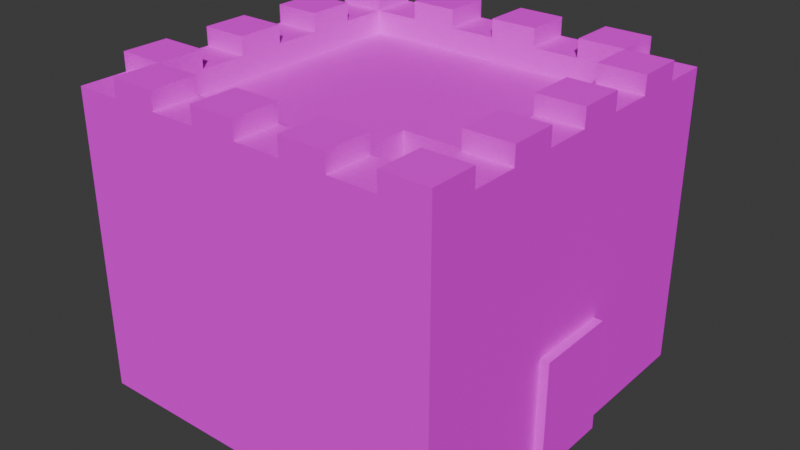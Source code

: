 # Source: bul_civ_cen.blend  (saved by Blender 4.2.67; exported with 4.5.12 LTS)
import bpy
from mathutils import Matrix  # noqa: F401  (used for matrix-valued properties, if any)

bpy.ops.wm.read_factory_settings(use_empty=True)
scene = bpy.context.scene
scene.name = 'Scene'

# ---- collections
col_collection = bpy.data.collections.new('Collection'); scene.collection.children.link(col_collection)

# ---- images (referenced by path relative to the original .blend; pixels are not part of the script)
import os
ASSET_DIR = os.environ.get("B2B_ASSET_DIR", "")  # directory of the original .blend (textures are referenced by path, not embedded)
HERE = os.path.dirname(os.path.abspath(__file__))  # packed textures are extracted next to this script under _unpacked/

def load_image(name, relpath, width, height, colorspace="sRGB"):
    """Load a texture the original file referenced (path relative to the .blend, or extracted next to this script)."""
    p = next((c for c in (os.path.join(HERE, relpath), os.path.join(ASSET_DIR, relpath)) if relpath and os.path.exists(c)), "")
    if p:
        img = bpy.data.images.load(p, check_existing=True)
        img.name = name
    else:  # same state as the original file: an image datablock whose file is absent (Cycles renders it pink)
        img = bpy.data.images.new(name, width, height)
        img.source = "FILE"
        img.filepath = "//" + (relpath or name)
    img.colorspace_settings.name = colorspace
    return img
img_inca_struct_png_001_png = load_image('inca_struct.png.001.png', 'inca_struct.png.001.png', 1024, 1024, 'sRGB')

# ---- materials (node trees are filled in below, after node groups)
mat_materiais_007 = bpy.data.materials.new('Materiais_007')

# ---- material node trees
mat_materiais_007.use_nodes = True; mat_materiais_007.node_tree.nodes.clear()
_N = mat_materiais_007.node_tree.nodes; _L = mat_materiais_007.node_tree.links
n0 = _N.new('ShaderNodeBsdfPrincipled'); n0.name = 'Principled BSDF'; n0.location = (0, 300)
n0.inputs[3].default_value = 1.0
n0.inputs[13].default_value = 0.0
n0.inputs[27].default_value = (0.0, 0.0, 0.0, 1.0)
n1 = _N.new('ShaderNodeOutputMaterial'); n1.name = 'Material Output'; n1.location = (300, 300)
n2 = _N.new('ShaderNodeTexImage'); n2.name = 'Image Texture'; n2.location = (-290, 275)
n2.image = img_inca_struct_png_001_png
_L.new(n0.outputs[0], n1.inputs[0])
_L.new(n2.outputs[0], n0.inputs[0])
n1.is_active_output = True

# ---- world
world_world = bpy.data.worlds.new('World'); scene.world = world_world
world_world.use_nodes = True; world_world.node_tree.nodes.clear()
_N = world_world.node_tree.nodes; _L = world_world.node_tree.links
n0 = _N.new('ShaderNodeOutputWorld'); n0.name = 'World Output'; n0.location = (300, 300)
n1 = _N.new('ShaderNodeBackground'); n1.name = 'Background'; n1.location = (10, 300)
n1.inputs[0].default_value = (0.05088, 0.05088, 0.05088, 1.0)
_L.new(n1.outputs[0], n0.inputs[0])
n0.is_active_output = True
world_world.color = (0.05088, 0.05088, 0.05088)
world_world.sun_shadow_jitter_overblur = 0.0

# ---- meshes
me_cubo_015 = bpy.data.meshes.new('Cubo.015')
me_cubo_015.from_pydata([(9.38, -8.083, 17.4), (-9.38, -8.083, 17.4), (-3.127, 10.68, 17.4), (-3.127, 4.423, 17.4), (3.127, -1.83, 17.4), (9.38, 4.423, 17.4), (3.127, -8.083, 17.4), (-3.127, -8.083, 17.4), (3.127, 10.68, 17.4), (9.38, -1.83, 17.4), (-9.38, 4.423, 17.4), (-9.38, -1.83, 17.4), (3.127, 4.423, 17.4), (-3.127, -1.83, 17.4), (9.38, 10.68, 17.4), (-9.38, 10.68, 17.4), (-12.51, 10.68, 17.4), (-9.38, -11.21, 17.4), (12.51, -8.083, 17.4), (9.38, 13.8, 17.4), (-12.51, -1.83, 17.4), (6.253, -1.83, 17.4), (-3.127, 7.55, 17.4), (-6.253, 4.423, 17.4), (-6.253, 10.68, 17.4), (-9.38, 1.297, 17.4), (-9.38, -4.957, 17.4), (-3.127, -4.957, 17.4), (-6.253, -8.083, 17.4), (-6.253, -1.83, 17.4), (3.127, 1.297, 17.4), (1.431e-06, -8.083, 17.4), (3.127, 7.55, 17.4), (9.38, 7.55, 17.4), (6.253, 4.423, 17.4), (6.253, 10.68, 17.4), (-2.384e-07, 4.423, 17.4), (9.38, -11.21, 17.4), (-3.127, 13.8, 17.4), (3.127, -4.957, 17.4), (12.51, 10.68, 17.4), (-9.38, 13.8, 17.4), (-7.153e-07, 10.68, 17.4), (4.768e-07, -1.83, 17.4), (12.51, 4.423, 17.4), (9.38, -4.957, 17.4), (9.38, 1.297, 17.4), (-3.127, 1.297, 17.4), (3.127, -11.21, 17.4), (6.253, -8.083, 17.4), (-12.51, -8.083, 17.4), (3.127, 13.8, 17.4), (12.51, -1.83, 17.4), (-3.127, -11.21, 17.4), (-12.51, 4.423, 17.4), (-9.38, 7.55, 17.4), (6.253, -4.957, 17.4), (6.253, 7.55, 17.4), (-2.787, -9.801, 0.4956), (-6.253, 7.55, 17.4), (-12.51, 7.55, 17.4), (-6.253, -11.21, 17.4), (12.51, -4.957, 17.4), (6.253, 13.8, 17.4), (-12.51, -4.957, 17.4), (-6.253, 1.297, 17.4), (6.253, 1.297, 17.4), (9.537e-07, -4.957, 17.4), (-4.768e-07, 7.55, 17.4), (-6.253, 13.8, 17.4), (12.51, 7.55, 17.4), (6.253, -11.21, 17.4), (0.0, 1.297, 17.4), (-12.51, 1.297, 17.4), (1.907e-06, -11.21, 17.4), (12.51, 1.297, 17.4), (-9.537e-07, 13.8, 17.4), (-12.51, 13.8, 0.5212), (-12.51, 13.8, 17.4), (12.51, 13.8, 0.5212), (12.51, 13.8, 17.4), (-12.51, -11.21, 0.5212), (-12.51, -11.21, 17.4), (12.51, -11.21, 0.5212), (12.51, -11.21, 17.4), (3.127, -8.083, 19.89), (3.127, -11.21, 19.89), (-9.38, 4.423, 19.89), (-9.38, 1.297, 19.89), (-9.38, -8.083, 19.89), (-12.51, -8.083, 19.89), (12.51, 13.8, 19.89), (12.51, 10.68, 19.89), (-9.38, 7.55, 19.89), (-12.51, 7.55, 19.89), (1.431e-06, -8.083, 19.89), (-3.127, -8.083, 19.89), (-3.127, -11.21, 19.89), (-12.51, 4.423, 19.89), (-3.127, 13.8, 19.89), (-3.127, 10.68, 19.89), (-9.537e-07, 13.8, 19.89), (-7.153e-07, 10.68, 19.89), (12.51, 7.55, 19.89), (12.51, 4.423, 19.89), (-6.253, -11.21, 19.89), (3.127, 13.8, 19.89), (6.253, 13.8, 19.89), (9.38, 13.8, 19.89), (9.38, 10.68, 19.89), (-9.38, 13.8, 19.89), (-9.38, 10.68, 19.89), (-12.51, -4.957, 19.89), (-12.51, -1.83, 19.89), (6.253, -8.083, 19.89), (6.253, -11.21, 19.89), (1.907e-06, -11.21, 19.89), (-6.253, -8.083, 19.89), (-9.38, -1.83, 19.89), (-9.38, -4.957, 19.89), (12.51, -4.957, 19.89), (9.38, -4.957, 19.89), (12.51, 1.297, 19.89), (9.38, 1.297, 19.89), (3.127, 10.68, 19.89), (-12.51, -11.21, 19.89), (-6.253, 13.8, 19.89), (9.38, -8.083, 19.89), (9.38, -11.21, 19.89), (12.51, -1.83, 19.89), (12.51, -8.083, 19.89), (-6.253, 10.68, 19.89), (-12.51, 10.68, 19.89), (-12.51, 1.297, 19.89), (9.38, 7.55, 19.89), (9.38, 4.423, 19.89), (6.253, 10.68, 19.89), (-9.38, -11.21, 19.89), (9.38, -1.83, 19.89), (3.127, -8.083, 18.78), (3.127, -11.21, 18.78), (-9.38, 7.55, 18.78), (-9.38, 4.423, 18.78), (-9.38, -8.083, 18.78), (-12.51, -8.083, 18.78), (-12.51, 7.55, 18.78), (-12.51, 4.423, 18.78), (6.253, -8.083, 18.78), (-3.127, -8.083, 18.78), (-3.127, -11.21, 18.78), (-9.38, 1.297, 18.78), (-9.38, -1.83, 18.78), (-3.127, 13.8, 18.78), (-3.127, 10.68, 18.78), (1.431e-06, -8.083, 18.78), (6.253, 13.8, 18.78), (9.38, 13.8, 18.78), (-12.51, 13.8, 18.78), (-9.38, 13.8, 18.78), (-9.537e-07, 13.8, 18.78), (-7.153e-07, 10.68, 18.78), (12.51, -1.83, 18.78), (12.51, -4.957, 18.78), (-12.51, -4.957, 18.78), (9.38, 10.68, 18.78), (-9.38, 10.68, 18.78), (6.253, -11.21, 18.78), (-12.51, -1.83, 18.78), (9.38, -4.957, 18.78), (12.51, 1.297, 18.78), (9.38, 1.297, 18.78), (9.38, 7.55, 18.78), (12.51, 4.423, 18.78), (3.127, 13.8, 18.78), (3.127, 10.68, 18.78), (-6.253, 10.68, 18.78), (12.51, 10.68, 18.78), (12.51, 7.55, 18.78), (9.38, -8.083, 18.78), (9.38, -11.21, 18.78), (12.51, -8.083, 18.78), (-12.51, 10.68, 18.78), (-6.253, 13.8, 18.78), (1.907e-06, -11.21, 18.78), (-9.38, -4.957, 18.78), (6.253, 10.68, 18.78), (-6.253, -8.083, 18.78), (-6.253, -11.21, 18.78), (-9.38, -11.21, 18.78), (-12.51, 1.297, 18.78), (9.38, 4.423, 18.78), (9.38, -1.83, 18.78), (12.51, -11.21, 18.78), (-3.127, -4.957, 13.43), (-3.127, -8.083, 13.43), (-6.253, -8.083, 13.43), (-9.38, -1.83, 13.43), (-9.38, -4.957, 13.43), (-6.253, -1.83, 13.43), (-3.127, -1.83, 13.43), (-6.253, -4.957, 13.43), (-9.38, -8.083, 13.43), (-2.787, -9.801, 7.394), (2.787, -9.801, 0.4956), (2.787, -9.801, 7.394), (-2.787, -11.8, 0.4956), (-2.787, -11.8, 7.394), (2.787, -11.8, 0.4956), (2.787, -11.8, 7.394)], [], [(46, 9, 138, 123), (36, 68, 22, 3), (52, 75, 122, 129), (68, 42, 2, 22), (11, 26, 197, 196), (54, 73, 133, 98), (22, 2, 24, 59), (55, 15, 111, 93), (31, 7, 148, 154), (78, 16, 181, 157), (21, 66, 30, 4), (42, 8, 174, 160), (8, 35, 136, 124), (39, 4, 43, 67), (56, 21, 4, 39), (31, 67, 27, 7), (46, 5, 34, 66), (38, 2, 100, 99), (51, 76, 159, 173), (47, 3, 23, 65), (53, 74, 183, 149), (49, 56, 39, 6), (37, 0, 127, 128), (72, 36, 3, 47), (24, 69, 126, 131), (5, 44, 104, 135), (2, 38, 152, 153), (30, 12, 36, 72), (43, 72, 47, 13), (82, 17, 137, 125), (67, 43, 13, 27), (0, 37, 179, 178), (45, 9, 21, 56), (7, 27, 193, 194), (65, 23, 10, 25), (0, 45, 56, 49), (59, 24, 15, 55), (69, 24, 175, 182), (44, 5, 190, 172), (45, 0, 127, 121), (3, 22, 59, 23), (4, 30, 72, 43), (15, 16, 132, 111), (5, 33, 57, 34), (6, 39, 67, 31), (32, 8, 42, 68), (57, 35, 8, 32), (66, 34, 12, 30), (10, 54, 98, 87), (23, 59, 55, 10), (26, 1, 201, 197), (33, 14, 35, 57), (75, 46, 123, 122), (34, 57, 32, 12), (29, 65, 25, 11), (13, 29, 198, 199), (11, 25, 150, 151), (9, 46, 66, 21), (16, 15, 165, 181), (5, 46, 170, 190), (12, 32, 68, 36), (13, 47, 65, 29), (54, 10, 142, 146), (77, 78, 41, 69, 38, 76, 51, 63, 19, 80, 79), (79, 80, 40, 70, 44, 75, 52, 62, 18, 84, 83), (83, 84, 37, 71, 48, 74, 53, 61, 17, 82, 81), (81, 82, 50, 64, 20, 73, 54, 60, 16, 78, 77), (79, 83, 81, 77), (46, 75, 169, 170), (137, 89, 90, 125), (130, 120, 121, 127), (102, 101, 99, 100), (128, 127, 114, 115), (97, 96, 117, 105), (86, 85, 95, 116), (104, 103, 134, 135), (136, 107, 106, 124), (88, 87, 98, 133), (129, 122, 123, 138), (131, 126, 110, 111), (93, 111, 132, 94), (92, 91, 108, 109), (119, 118, 113, 112), (31, 74, 116, 95), (71, 37, 128, 115), (9, 52, 129, 138), (42, 76, 101, 102), (33, 5, 135, 134), (44, 70, 103, 104), (61, 53, 97, 105), (16, 60, 94, 132), (51, 8, 124, 106), (63, 51, 106, 107), (48, 6, 85, 86), (70, 33, 134, 103), (0, 18, 130, 127), (19, 14, 109, 108), (25, 10, 87, 88), (35, 63, 107, 136), (0, 49, 114, 127), (41, 15, 111, 110), (20, 64, 112, 113), (1, 50, 90, 89), (28, 61, 105, 117), (15, 24, 131, 111), (49, 71, 115, 114), (74, 48, 86, 116), (40, 80, 91, 92), (64, 26, 119, 112), (7, 28, 117, 96), (60, 55, 93, 94), (50, 82, 125, 90), (26, 11, 118, 119), (80, 19, 108, 91), (18, 62, 120, 130), (69, 41, 110, 126), (11, 20, 113, 118), (2, 42, 102, 100), (6, 31, 95, 85), (73, 25, 88, 133), (76, 38, 99, 101), (62, 45, 121, 120), (53, 7, 96, 97), (17, 1, 89, 137), (14, 40, 92, 109), (187, 186, 143, 188), (192, 180, 178, 179), (166, 147, 139, 140), (183, 154, 148, 149), (169, 172, 190, 170), (162, 161, 191, 168), (177, 176, 164, 171), (143, 184, 163, 144), (153, 152, 182, 175), (174, 173, 159, 160), (142, 141, 145, 146), (151, 150, 189, 167), (164, 156, 155, 185), (165, 158, 157, 181), (74, 31, 154, 183), (14, 33, 171, 164), (19, 63, 155, 156), (9, 45, 168, 191), (41, 78, 157, 158), (52, 9, 191, 161), (76, 42, 160, 159), (28, 1, 143, 186), (75, 44, 172, 169), (1, 26, 184, 143), (8, 51, 173, 174), (62, 52, 161, 162), (37, 84, 192, 179), (38, 69, 182, 152), (6, 48, 140, 139), (33, 70, 177, 171), (64, 50, 144, 163), (10, 55, 141, 142), (18, 0, 178, 180), (14, 19, 156, 164), (63, 35, 185, 155), (15, 41, 158, 165), (24, 2, 153, 175), (50, 1, 143, 144), (61, 28, 186, 187), (71, 49, 147, 166), (48, 71, 166, 140), (73, 20, 167, 189), (26, 64, 163, 184), (55, 60, 145, 141), (35, 14, 164, 185), (60, 54, 146, 145), (17, 61, 187, 188), (20, 11, 151, 167), (49, 6, 139, 147), (70, 40, 176, 177), (84, 18, 180, 192), (25, 73, 189, 150), (45, 62, 162, 168), (7, 53, 149, 148), (1, 17, 188, 143), (40, 14, 164, 176), (195, 200, 197, 201), (200, 198, 196, 197), (193, 199, 198, 200), (194, 193, 200, 195), (1, 28, 195, 201), (29, 11, 196, 198), (27, 13, 199, 193), (28, 7, 194, 195), (58, 202, 204, 203), (203, 204, 208, 207), (207, 208, 206, 205), (205, 206, 202, 58), (203, 207, 205, 58), (208, 204, 202, 206)])
_uv = me_cubo_015.uv_layers.new(name='Cubo_015-mesh-map-0')
_uv.uv.foreach_set('vector', [0.3734, 0.07101, 0.366, 0.07061, 0.3663, 0.06472, 0.3737, 0.06512, 0.4542, 0.1487, 0.4542, 0.1699, 0.4331, 0.1699, 0.4331, 0.1487, 0.4382, 0.06621, 0.4382, 0.07613, 0.4303, 0.07613, 0.4303, 0.06621, 0.4542, 0.1699, 0.4542, 0.191, 0.4331, 0.191, 0.4331, 0.1699, 0.3914, 0.04835, 0.391, 0.05574, 0.3816, 0.05523, 0.382, 0.04784, 0.4203, 0.1456, 0.4203, 0.1555, 0.4124, 0.1555, 0.4124, 0.1456, 0.4331, 0.1699, 0.4331, 0.191, 0.412, 0.191, 0.412, 0.1699, 0.3731, 0.07691, 0.3657, 0.07651, 0.366, 0.07061, 0.3734, 0.07101, 0.3961, 0.08494, 0.3961, 0.09487, 0.3917, 0.09487, 0.3917, 0.08494, 0.4203, 0.1158, 0.4203, 0.1258, 0.4159, 0.1258, 0.4159, 0.1158, 0.4965, 0.1065, 0.4965, 0.1276, 0.4754, 0.1276, 0.4754, 0.1065, 0.4005, 0.08494, 0.4005, 0.09487, 0.3961, 0.09487, 0.3961, 0.08494, 0.3743, 0.05334, 0.3669, 0.05294, 0.3673, 0.04704, 0.3746, 0.04744, 0.4754, 0.08533, 0.4754, 0.1065, 0.4542, 0.1065, 0.4542, 0.08533, 0.4965, 0.08533, 0.4965, 0.1065, 0.4754, 0.1065, 0.4754, 0.08533, 0.4542, 0.06419, 0.4542, 0.08533, 0.4331, 0.08533, 0.4331, 0.06419, 0.5176, 0.1276, 0.5176, 0.1487, 0.4965, 0.1487, 0.4965, 0.1276, 0.5386, 0.2052, 0.5386, 0.2151, 0.5307, 0.2151, 0.5307, 0.2052, 0.4818, 0.1456, 0.4818, 0.1555, 0.4774, 0.1555, 0.4774, 0.1456, 0.4331, 0.1276, 0.4331, 0.1487, 0.412, 0.1487, 0.412, 0.1276, 0.3588, 0.1456, 0.4265, 0.05616, 0.3544, 0.1555, 0.3544, 0.1456, 0.4965, 0.06419, 0.4965, 0.08533, 0.4754, 0.08533, 0.4754, 0.06419, 0.5433, 0.1754, 0.5433, 0.1853, 0.5354, 0.1853, 0.5354, 0.1754, 0.4542, 0.1276, 0.4542, 0.1487, 0.4331, 0.1487, 0.4331, 0.1276, 0.5386, 0.2151, 0.5386, 0.225, 0.5307, 0.225, 0.5307, 0.2151, 0.5433, 0.1158, 0.5433, 0.1258, 0.5354, 0.1258, 0.5354, 0.1158, 0.4708, 0.2171, 0.4708, 0.2271, 0.4664, 0.2271, 0.4664, 0.2171, 0.4754, 0.1276, 0.4754, 0.1487, 0.4542, 0.1487, 0.4542, 0.1276, 0.4542, 0.1065, 0.4542, 0.1276, 0.4331, 0.1276, 0.4331, 0.1065, 0.3588, 0.1158, 0.3588, 0.1258, 0.3509, 0.1258, 0.3509, 0.1158, 0.4542, 0.08533, 0.4542, 0.1065, 0.4331, 0.1065, 0.4331, 0.08533, 0.5294, 0.1059, 0.5294, 0.1158, 0.525, 0.1158, 0.525, 0.1059, 0.5176, 0.08533, 0.5176, 0.1065, 0.4965, 0.1065, 0.4965, 0.08533, 0.4139, 0.07297, 0.4139, 0.06304, 0.4265, 0.06304, 0.4265, 0.07297, 0.412, 0.1276, 0.412, 0.1487, 0.3908, 0.1487, 0.3908, 0.1276, 0.5176, 0.06419, 0.5176, 0.08533, 0.4965, 0.08533, 0.4965, 0.06419, 0.412, 0.1699, 0.412, 0.191, 0.3908, 0.191, 0.3908, 0.1699, 0.5477, 0.1258, 0.5477, 0.1357, 0.5433, 0.1357, 0.5433, 0.1258, 0.5492, 0.09598, 0.5492, 0.1059, 0.5448, 0.1059, 0.5448, 0.09598, 0.5448, 0.09598, 0.5448, 0.1059, 0.5369, 0.1059, 0.5369, 0.09598, 0.4331, 0.1487, 0.4331, 0.1699, 0.412, 0.1699, 0.412, 0.1487, 0.4754, 0.1065, 0.4754, 0.1276, 0.4542, 0.1276, 0.4542, 0.1065, 0.5465, 0.2052, 0.5465, 0.2151, 0.5386, 0.2151, 0.5386, 0.2052, 0.5176, 0.1487, 0.5176, 0.1699, 0.4965, 0.1699, 0.4965, 0.1487, 0.4754, 0.06419, 0.4754, 0.08533, 0.4542, 0.08533, 0.4542, 0.06419, 0.4754, 0.1699, 0.4754, 0.191, 0.4542, 0.191, 0.4542, 0.1699, 0.4965, 0.1699, 0.4965, 0.191, 0.4754, 0.191, 0.4754, 0.1699, 0.4965, 0.1276, 0.4965, 0.1487, 0.4754, 0.1487, 0.4754, 0.1276, 0.5433, 0.1258, 0.5433, 0.1357, 0.5354, 0.1357, 0.5354, 0.1258, 0.412, 0.1487, 0.412, 0.1699, 0.3908, 0.1699, 0.3908, 0.1487, 0.391, 0.05574, 0.3906, 0.06313, 0.3812, 0.06263, 0.3816, 0.05523, 0.5176, 0.1699, 0.5176, 0.191, 0.4965, 0.191, 0.4965, 0.1699, 0.5433, 0.1357, 0.5433, 0.1456, 0.5354, 0.1456, 0.5354, 0.1357, 0.4965, 0.1487, 0.4965, 0.1699, 0.4754, 0.1699, 0.4754, 0.1487, 0.412, 0.1065, 0.412, 0.1276, 0.3908, 0.1276, 0.3908, 0.1065, 0.4918, 0.1158, 0.4918, 0.1059, 0.5044, 0.1059, 0.5044, 0.1158, 0.4049, 0.08494, 0.4049, 0.09487, 0.4005, 0.09487, 0.4005, 0.08494, 0.5176, 0.1065, 0.5176, 0.1276, 0.4965, 0.1276, 0.4965, 0.1065, 0.5338, 0.1059, 0.5338, 0.1158, 0.5294, 0.1158, 0.5294, 0.1059, 0.3917, 0.08494, 0.3917, 0.09487, 0.3873, 0.09487, 0.3873, 0.08494, 0.4754, 0.1487, 0.4754, 0.1699, 0.4542, 0.1699, 0.4542, 0.1487, 0.4331, 0.1065, 0.4331, 0.1276, 0.412, 0.1276, 0.412, 0.1065, 0.4262, 0.08289, 0.4262, 0.09282, 0.4218, 0.09282, 0.4218, 0.08289, 0.237, 0.2925, 0.2413, 0.03497, 0.289, 0.03577, 0.3367, 0.03658, 0.3845, 0.03738, 0.4322, 0.03818, 0.4799, 0.03898, 0.5276, 0.03979, 0.5753, 0.04059, 0.623, 0.04139, 0.6187, 0.2989, 0.2258, 0.2872, 0.2334, 0.0004186, 0.2866, 0.001842, 0.3397, 0.003265, 0.3928, 0.004688, 0.446, 0.006111, 0.4991, 0.007535, 0.5522, 0.008958, 0.6054, 0.01038, 0.6585, 0.0118, 0.6508, 0.2986, 0.1997, 0.2947, 0.2043, 0.002133, 0.2585, 0.002978, 0.3127, 0.003824, 0.3669, 0.004669, 0.4211, 0.005515, 0.4754, 0.006361, 0.5296, 0.007206, 0.5838, 0.008052, 0.638, 0.008897, 0.6334, 0.3015, 0.2608, 0.2511, 0.2557, 0.04728, 0.2934, 0.04633, 0.3312, 0.04538, 0.369, 0.04443, 0.4067, 0.04348, 0.4445, 0.04252, 0.4822, 0.04157, 0.52, 0.04062, 0.5578, 0.03967, 0.5629, 0.2435, 0.4303, 0.1158, 0.3509, 0.1158, 0.3509, 0.03644, 0.4303, 0.03644, 0.5509, 0.2052, 0.5509, 0.2151, 0.5465, 0.2151, 0.5465, 0.2052, 0.382, 0.04784, 0.3816, 0.05523, 0.3742, 0.05483, 0.3746, 0.04744, 0.491, 0.1952, 0.5009, 0.1952, 0.5009, 0.2052, 0.491, 0.2052, 0.5369, 0.09598, 0.5369, 0.1059, 0.527, 0.1059, 0.527, 0.09598, 0.5171, 0.09598, 0.527, 0.09598, 0.527, 0.1059, 0.5171, 0.1059, 0.3809, 0.07744, 0.3805, 0.08483, 0.3731, 0.08443, 0.3735, 0.07704, 0.3686, 0.07297, 0.3785, 0.07297, 0.3785, 0.08289, 0.3686, 0.08289, 0.4711, 0.1952, 0.4811, 0.1952, 0.4811, 0.2052, 0.4711, 0.2052, 0.5208, 0.1952, 0.5307, 0.1952, 0.5307, 0.2052, 0.5208, 0.2052, 0.4239, 0.08289, 0.4139, 0.08289, 0.4139, 0.07297, 0.4239, 0.07297, 0.4711, 0.2151, 0.4811, 0.2151, 0.4811, 0.225, 0.4711, 0.225, 0.4811, 0.1952, 0.491, 0.1952, 0.491, 0.2052, 0.4811, 0.2052, 0.3812, 0.06263, 0.3738, 0.06223, 0.3742, 0.05483, 0.3816, 0.05523, 0.3808, 0.07002, 0.3734, 0.06962, 0.3738, 0.06223, 0.3812, 0.06263, 0.4811, 0.2151, 0.491, 0.2151, 0.491, 0.225, 0.4811, 0.225, 0.5465, 0.2151, 0.5465, 0.225, 0.5386, 0.225, 0.5386, 0.2151, 0.4118, 0.05536, 0.4044, 0.05496, 0.4047, 0.04907, 0.4121, 0.04946, 0.5485, 0.1952, 0.5485, 0.2052, 0.5406, 0.2052, 0.5406, 0.1952, 0.3865, 0.07502, 0.3865, 0.08494, 0.3785, 0.08494, 0.3785, 0.07502, 0.5503, 0.225, 0.5503, 0.2349, 0.5424, 0.2349, 0.5424, 0.225, 0.4382, 0.08606, 0.4382, 0.09598, 0.4303, 0.09598, 0.4303, 0.08606, 0.3588, 0.1357, 0.3588, 0.1456, 0.3509, 0.1456, 0.3509, 0.1357, 0.4203, 0.1258, 0.4203, 0.1357, 0.4124, 0.1357, 0.4124, 0.1258, 0.3944, 0.07502, 0.3944, 0.08494, 0.3865, 0.08494, 0.3865, 0.07502, 0.4818, 0.1357, 0.4818, 0.1456, 0.4739, 0.1456, 0.4739, 0.1357, 0.3732, 0.08293, 0.3658, 0.08253, 0.3661, 0.07664, 0.3735, 0.07704, 0.3729, 0.08882, 0.3655, 0.08842, 0.3658, 0.08253, 0.3732, 0.08293, 0.5433, 0.1456, 0.5433, 0.1555, 0.5354, 0.1555, 0.5354, 0.1456, 0.4023, 0.07502, 0.4023, 0.08494, 0.3944, 0.08494, 0.3944, 0.07502, 0.525, 0.1059, 0.525, 0.1158, 0.5171, 0.1158, 0.5171, 0.1059, 0.4102, 0.07502, 0.4102, 0.08494, 0.4023, 0.08494, 0.4023, 0.07502, 0.4218, 0.08289, 0.4218, 0.09282, 0.4139, 0.09282, 0.4139, 0.08289, 0.4344, 0.07502, 0.4344, 0.08494, 0.4265, 0.08494, 0.4265, 0.07502, 0.4203, 0.1655, 0.3884, 0.03327, 0.4124, 0.1754, 0.4124, 0.1655, 0.4791, 0.225, 0.4791, 0.2349, 0.4711, 0.2349, 0.4711, 0.225, 0.487, 0.225, 0.487, 0.2349, 0.4791, 0.2349, 0.4791, 0.225, 0.5512, 0.1158, 0.5512, 0.1258, 0.5433, 0.1258, 0.5433, 0.1158, 0.4949, 0.225, 0.4949, 0.2349, 0.487, 0.2349, 0.487, 0.225, 0.4265, 0.05616, 0.4192, 0.05576, 0.4195, 0.04986, 0.4269, 0.05026, 0.4382, 0.1059, 0.4382, 0.1158, 0.4303, 0.1158, 0.4303, 0.1059, 0.5028, 0.225, 0.5028, 0.2349, 0.4949, 0.2349, 0.4949, 0.225, 0.3898, 0.07792, 0.3902, 0.07052, 0.3961, 0.07084, 0.3957, 0.07823, 0.5107, 0.225, 0.5107, 0.2349, 0.5028, 0.2349, 0.5028, 0.225, 0.3884, 0.0432, 0.3884, 0.05312, 0.3805, 0.05312, 0.3805, 0.0432, 0.391, 0.05574, 0.3914, 0.04835, 0.3973, 0.04867, 0.3969, 0.05606, 0.4818, 0.1158, 0.4818, 0.1258, 0.4739, 0.1258, 0.4739, 0.1158, 0.4382, 0.04636, 0.4382, 0.05629, 0.4303, 0.05629, 0.4303, 0.04636, 0.4818, 0.1754, 0.4818, 0.1853, 0.4739, 0.1853, 0.4739, 0.1754, 0.5433, 0.1555, 0.5433, 0.1655, 0.5354, 0.1655, 0.5354, 0.1555, 0.374, 0.05923, 0.3666, 0.05883, 0.3669, 0.05294, 0.3743, 0.05334, 0.3737, 0.06512, 0.3663, 0.06472, 0.3666, 0.05883, 0.374, 0.05923, 0.5433, 0.1655, 0.5433, 0.1754, 0.5354, 0.1754, 0.5354, 0.1655, 0.4818, 0.1555, 0.4818, 0.1655, 0.4739, 0.1655, 0.4739, 0.1555, 0.5186, 0.225, 0.5186, 0.2349, 0.5107, 0.2349, 0.5107, 0.225, 0.5265, 0.225, 0.5265, 0.2349, 0.5186, 0.2349, 0.5186, 0.225, 0.5344, 0.225, 0.5344, 0.2349, 0.5265, 0.2349, 0.5265, 0.225, 0.5424, 0.225, 0.5424, 0.2349, 0.5344, 0.2349, 0.5344, 0.225, 0.4711, 0.2052, 0.4811, 0.2052, 0.4811, 0.2151, 0.4711, 0.2151, 0.3808, 0.07002, 0.3804, 0.07741, 0.373, 0.07701, 0.3734, 0.06962, 0.5406, 0.2052, 0.5307, 0.2052, 0.5307, 0.1952, 0.5406, 0.1952, 0.5009, 0.225, 0.491, 0.225, 0.491, 0.2151, 0.5009, 0.2151, 0.491, 0.2151, 0.4811, 0.2151, 0.4811, 0.2052, 0.491, 0.2052, 0.5208, 0.2052, 0.5307, 0.2052, 0.5307, 0.2151, 0.5208, 0.2151, 0.5009, 0.2151, 0.5108, 0.2151, 0.5108, 0.225, 0.5009, 0.225, 0.5009, 0.2052, 0.5009, 0.2151, 0.491, 0.2151, 0.491, 0.2052, 0.5208, 0.2151, 0.5208, 0.225, 0.5108, 0.225, 0.5108, 0.2151, 0.5307, 0.2151, 0.5307, 0.225, 0.5208, 0.225, 0.5208, 0.2151, 0.5009, 0.1952, 0.5108, 0.1952, 0.5108, 0.2052, 0.5009, 0.2052, 0.5108, 0.2151, 0.5009, 0.2151, 0.5009, 0.2052, 0.5108, 0.2052, 0.5108, 0.1952, 0.5208, 0.1952, 0.5208, 0.2052, 0.5108, 0.2052, 0.5208, 0.2052, 0.5208, 0.2151, 0.5108, 0.2151, 0.5108, 0.2052, 0.5382, 0.1059, 0.5382, 0.1158, 0.5338, 0.1158, 0.5338, 0.1059, 0.5553, 0.2151, 0.5553, 0.225, 0.5509, 0.225, 0.5509, 0.2151, 0.4818, 0.1258, 0.4818, 0.1357, 0.4774, 0.1357, 0.4774, 0.1258, 0.5426, 0.1059, 0.5426, 0.1158, 0.5382, 0.1158, 0.5382, 0.1059, 0.4818, 0.1853, 0.4818, 0.1952, 0.4774, 0.1952, 0.4774, 0.1853, 0.547, 0.1059, 0.547, 0.1158, 0.5426, 0.1158, 0.5426, 0.1059, 0.5477, 0.1357, 0.5477, 0.1456, 0.5433, 0.1456, 0.5433, 0.1357, 0.3902, 0.07052, 0.3906, 0.06313, 0.3939, 0.06331, 0.3935, 0.0707, 0.4382, 0.07613, 0.4382, 0.08606, 0.4338, 0.08606, 0.4338, 0.07613, 0.3906, 0.06313, 0.391, 0.05574, 0.3943, 0.05592, 0.3939, 0.06331, 0.5477, 0.1456, 0.5477, 0.1555, 0.5433, 0.1555, 0.5433, 0.1456, 0.4382, 0.05629, 0.4382, 0.06621, 0.4338, 0.06621, 0.4338, 0.05629, 0.4044, 0.05496, 0.397, 0.05456, 0.3972, 0.05128, 0.4045, 0.05168, 0.4818, 0.1655, 0.4818, 0.1754, 0.4774, 0.1754, 0.4774, 0.1655, 0.5514, 0.1059, 0.5514, 0.1158, 0.547, 0.1158, 0.547, 0.1059, 0.4353, 0.08494, 0.4353, 0.09487, 0.4309, 0.09487, 0.4309, 0.08494, 0.3884, 0.03327, 0.3884, 0.0432, 0.384, 0.0432, 0.384, 0.03327, 0.5521, 0.1258, 0.5521, 0.1357, 0.5477, 0.1357, 0.5477, 0.1258, 0.5509, 0.2151, 0.5509, 0.225, 0.5465, 0.225, 0.5465, 0.2151, 0.5477, 0.1555, 0.5477, 0.1655, 0.5433, 0.1655, 0.5433, 0.1555, 0.5477, 0.1655, 0.5477, 0.1754, 0.5433, 0.1754, 0.5433, 0.1655, 0.5477, 0.1754, 0.5477, 0.1853, 0.5433, 0.1853, 0.5433, 0.1754, 0.4093, 0.08494, 0.4093, 0.09487, 0.4049, 0.09487, 0.4049, 0.08494, 0.5521, 0.1357, 0.5521, 0.1456, 0.5477, 0.1456, 0.5477, 0.1357, 0.5521, 0.1456, 0.5521, 0.1555, 0.5477, 0.1555, 0.5477, 0.1456, 0.5521, 0.1555, 0.5521, 0.1655, 0.5477, 0.1655, 0.5477, 0.1555, 0.4192, 0.05576, 0.4118, 0.05536, 0.4119, 0.05208, 0.4193, 0.05248, 0.4203, 0.1555, 0.4203, 0.1655, 0.4159, 0.1655, 0.4159, 0.1555, 0.5521, 0.1655, 0.5521, 0.1754, 0.5477, 0.1754, 0.5477, 0.1655, 0.5521, 0.1754, 0.5521, 0.1853, 0.5477, 0.1853, 0.5477, 0.1754, 0.4137, 0.08494, 0.4137, 0.09487, 0.4093, 0.09487, 0.4093, 0.08494, 0.4203, 0.1357, 0.4203, 0.1456, 0.4159, 0.1456, 0.4159, 0.1357, 0.3588, 0.1258, 0.3588, 0.1357, 0.3544, 0.1357, 0.3544, 0.1258, 0.3829, 0.08494, 0.3829, 0.09487, 0.3785, 0.09487, 0.3785, 0.08494, 0.4309, 0.08494, 0.4309, 0.09487, 0.4265, 0.09487, 0.4265, 0.08494, 0.4382, 0.09598, 0.4382, 0.1059, 0.4338, 0.1059, 0.4338, 0.09598, 0.4382, 0.03644, 0.4382, 0.04636, 0.4338, 0.04636, 0.4338, 0.03644, 0.3873, 0.08494, 0.3873, 0.09487, 0.3829, 0.09487, 0.3829, 0.08494, 0.5529, 0.1952, 0.5529, 0.2052, 0.5485, 0.2052, 0.5485, 0.1952, 0.5536, 0.09598, 0.5536, 0.1059, 0.5492, 0.1059, 0.5492, 0.09598, 0.5547, 0.225, 0.5547, 0.2349, 0.5503, 0.2349, 0.5503, 0.225, 0.5553, 0.2052, 0.5553, 0.2151, 0.5509, 0.2151, 0.5509, 0.2052, 0.3264, 0.2466, 0.3268, 0.2486, 0.3266, 0.2486, 0.3264, 0.2468, 0.3268, 0.2486, 0.3316, 0.2531, 0.3315, 0.253, 0.3266, 0.2486, 0.3269, 0.2486, 0.3317, 0.2531, 0.3316, 0.2531, 0.3268, 0.2486, 0.3264, 0.2465, 0.3269, 0.2486, 0.3268, 0.2486, 0.3264, 0.2466, 0.3906, 0.06313, 0.3902, 0.07052, 0.3808, 0.07002, 0.3812, 0.06263, 0.4918, 0.1059, 0.4918, 0.09598, 0.5044, 0.09598, 0.5044, 0.1059, 0.4139, 0.06304, 0.4139, 0.05312, 0.4265, 0.05312, 0.4265, 0.06304, 0.3902, 0.07052, 0.3898, 0.07792, 0.3804, 0.07741, 0.3808, 0.07002, 0.3962, 0.07502, 0.3962, 0.05312, 0.4139, 0.05312, 0.4139, 0.07502, 0.4265, 0.07502, 0.4265, 0.05312, 0.4329, 0.05312, 0.4329, 0.07502, 0.4353, 0.7941, 0.4353, 0.6548, 0.5503, 0.6548, 0.5503, 0.7941, 0.4648, 0.2171, 0.4648, 0.1952, 0.4711, 0.1952, 0.4711, 0.2171, 0.5107, 0.1137, 0.5044, 0.1137, 0.5044, 0.09598, 0.5107, 0.09598, 0.5107, 0.09598, 0.5171, 0.09598, 0.5171, 0.1137, 0.5107, 0.1137])
_uv.active_render = True
_uv = me_cubo_015.uv_layers.new(name='Cubo_015-mesh-map-1')
_uv.uv.foreach_set('vector', [0.0, 0.0, 0.0, 0.0, 0.0, 0.0, 0.0, 0.0, 0.0, 0.0, 0.0, 0.0, 0.0, 0.0, 0.0, 0.0, 0.0, 0.0, 0.0, 0.0, 0.0, 0.0, 0.0, 0.0, 0.0, 0.0, 0.0, 0.0, 0.0, 0.0, 0.0, 0.0, 0.0, 0.0, 0.0, 0.0, 0.0, 0.0, 0.0, 0.0, 0.0, 0.0, 0.0, 0.0, 0.0, 0.0, 0.0, 0.0, 0.0, 0.0, 0.0, 0.0, 0.0, 0.0, 0.0, 0.0, 0.0, 0.0, 0.0, 0.0, 0.0, 0.0, 0.0, 0.0, 0.0, 0.0, 0.0, 0.0, 0.0, 0.0, 0.0, 0.0, 0.0, 0.0, 0.0, 0.0, 0.0, 0.0, 0.0, 0.0, 0.0, 0.0, 0.0, 0.0, 0.0, 0.0, 0.0, 0.0, 0.0, 0.0, 0.0, 0.0, 0.0, 0.0, 0.0, 0.0, 0.0, 0.0, 0.0, 0.0, 0.0, 0.0, 0.0, 0.0, 0.0, 0.0, 0.0, 0.0, 0.0, 0.0, 0.0, 0.0, 0.0, 0.0, 0.0, 0.0, 0.0, 0.0, 0.0, 0.0, 0.0, 0.0, 0.0, 0.0, 0.0, 0.0, 0.0, 0.0, 0.0, 0.0, 0.0, 0.0, 0.0, 0.0, 0.0, 0.0, 0.0, 0.0, 0.0, 0.0, 0.0, 0.0, 0.0, 0.0, 0.0, 0.0, 0.0, 0.0, 0.0, 0.0, 0.0, 0.0, 0.0, 0.0, 0.0, 0.0, 0.0, 0.0, 0.0, 0.0, 0.0, 0.0, 0.0, 0.0, 0.0, 0.0, 0.0, 0.0, 0.0, 0.0, 0.0, 0.0, 0.0, 0.0, 0.0, 0.0, 0.0, 0.0, 0.0, 0.0, 0.0, 0.0, 0.0, 0.0, 0.0, 0.0, 0.0, 0.0, 0.0, 0.0, 0.0, 0.0, 0.0, 0.0, 0.0, 0.0, 0.0, 0.0, 0.0, 0.0, 0.0, 0.0, 0.0, 0.0, 0.0, 0.0, 0.0, 0.0, 0.0, 0.0, 0.0, 0.0, 0.0, 0.0, 0.0, 0.0, 0.0, 0.0, 0.0, 0.0, 0.0, 0.0, 0.0, 0.0, 0.0, 0.0, 0.0, 0.0, 0.0, 0.0, 0.0, 0.0, 0.0, 0.0, 0.0, 0.0, 0.0, 0.0, 0.0, 0.0, 0.0, 0.0, 0.0, 0.0, 0.0, 0.0, 0.0, 0.0, 0.0, 0.0, 0.0, 0.0, 0.0, 0.0, 0.0, 0.0, 0.0, 0.0, 0.0, 0.0, 0.0, 0.0, 0.0, 0.0, 0.0, 0.0, 0.0, 0.0, 0.0, 0.0, 0.0, 0.0, 0.0, 0.0, 0.0, 0.0, 0.0, 0.0, 0.0, 0.0, 0.0, 0.0, 0.0, 0.0, 0.0, 0.0, 0.0, 0.0, 0.0, 0.0, 0.0, 0.0, 0.0, 0.0, 0.0, 0.0, 0.0, 0.0, 0.0, 0.0, 0.0, 0.0, 0.0, 0.0, 0.0, 0.0, 0.0, 0.0, 0.0, 0.0, 0.0, 0.0, 0.0, 0.0, 0.0, 0.0, 0.0, 0.0, 0.0, 0.0, 0.0, 0.0, 0.0, 0.0, 0.0, 0.0, 0.0, 0.0, 0.0, 0.0, 0.0, 0.0, 0.0, 0.0, 0.0, 0.0, 0.0, 0.0, 0.0, 0.0, 0.0, 0.0, 0.0, 0.0, 0.0, 0.0, 0.0, 0.0, 0.0, 0.0, 0.0, 0.0, 0.0, 0.0, 0.0, 0.0, 0.0, 0.0, 0.0, 0.0, 0.0, 0.0, 0.0, 0.0, 0.0, 0.0, 0.0, 0.0, 0.0, 0.0, 0.0, 0.0, 0.0, 0.0, 0.0, 0.0, 0.0, 0.0, 0.0, 0.0, 0.0, 0.0, 0.0, 0.0, 0.0, 0.0, 0.0, 0.0, 0.0, 0.0, 0.0, 0.0, 0.0, 0.0, 0.0, 0.0, 0.0, 0.0, 0.0, 0.0, 0.0, 0.0, 0.0, 0.0, 0.0, 0.0, 0.0, 0.0, 0.0, 0.0, 0.0, 0.0, 0.0, 0.0, 0.0, 0.0, 0.0, 0.0, 0.0, 0.0, 0.0, 0.0, 0.0, 0.0, 0.0, 0.0, 0.0, 0.0, 0.0, 0.0, 0.0, 0.0, 0.0, 0.0, 0.0, 0.0, 0.0, 0.0, 0.0, 0.0, 0.0, 0.0, 0.0, 0.0, 0.0, 0.0, 0.0, 0.0, 0.0, 0.0, 0.0, 0.0, 0.0, 0.0, 0.0, 0.0, 0.0, 0.0, 0.0, 0.0, 0.0, 0.0, 0.0, 0.0, 0.0, 0.0, 0.0, 0.0, 0.0, 0.0, 0.0, 0.0, 0.0, 0.0, 0.0, 0.0, 0.0, 0.0, 0.0, 0.0, 0.0, 0.0, 0.0, 0.0, 0.0, 0.0, 0.0, 0.0, 0.0, 0.0, 0.0, 0.0, 0.0, 0.0, 0.0, 0.0, 0.0, 0.0, 0.0, 0.0, 0.0, 0.0, 0.0, 0.0, 0.0, 0.0, 0.0, 0.0, 0.0, 0.0, 0.0, 0.0, 0.0, 0.0, 0.0, 0.0, 0.0, 0.0, 0.0, 0.0, 0.0, 0.0, 0.0, 0.0, 0.0, 0.0, 0.0, 0.0, 0.0, 0.0, 0.0, 0.0, 0.0, 0.0, 0.0, 0.0, 0.0, 0.0, 0.0, 0.0, 0.0, 0.0, 0.0, 0.0, 0.0, 0.0, 0.0, 0.0, 0.0, 0.0, 0.0, 0.0, 0.0, 0.0, 0.0, 0.0, 0.0, 0.0, 0.0, 0.0, 0.0, 0.0, 0.0, 0.0, 0.0, 0.0, 0.0, 0.0, 0.0, 0.0, 0.0, 0.0, 0.0, 0.0, 0.0, 0.0, 0.0, 0.0, 0.0, 0.0, 0.0, 0.0, 0.0, 0.0, 0.0, 0.0, 0.0, 0.0, 0.0, 0.0, 0.0, 0.0, 0.0, 0.0, 0.0, 0.0, 0.0, 0.0, 0.0, 0.0, 0.0, 0.0, 0.0, 0.0, 0.0, 0.0, 0.0, 0.0, 0.0, 0.0, 0.0, 0.0, 0.0, 0.0, 0.0, 0.0, 0.0, 0.0, 0.0, 0.0, 0.0, 0.0, 0.0, 0.0, 0.0, 0.0, 0.0, 0.0, 0.0, 0.0, 0.0, 0.0, 0.0, 0.0, 0.0, 0.0, 0.0, 0.0, 0.0, 0.0, 0.0, 0.0, 0.0, 0.0, 0.0, 0.0, 0.0, 0.0, 0.0, 0.0, 0.0, 0.0, 0.0, 0.0, 0.0, 0.0, 0.0, 0.0, 0.0, 0.0, 0.0, 0.0, 0.0, 0.0, 0.0, 0.0, 0.0, 0.0, 0.0, 0.0, 0.0, 0.0, 0.0, 0.0, 0.0, 0.0, 0.0, 0.0, 0.0, 0.0, 0.0, 0.0, 0.0, 0.0, 0.0, 0.0, 0.0, 0.0, 0.0, 0.0, 0.0, 0.0, 0.0, 0.0, 0.0, 0.0, 0.0, 0.0, 0.0, 0.0, 0.0, 0.0, 0.0, 0.0, 0.0, 0.0, 0.0, 0.0, 0.0, 0.0, 0.0, 0.0, 0.0, 0.0, 0.0, 0.0, 0.0, 0.0, 0.0, 0.0, 0.0, 0.0, 0.0, 0.0, 0.0, 0.0, 0.0, 0.0, 0.0, 0.0, 0.0, 0.0, 0.0, 0.0, 0.0, 0.0, 0.0, 0.0, 0.0, 0.0, 0.0, 0.0, 0.0, 0.0, 0.0, 0.0, 0.0, 0.0, 0.0, 0.0, 0.0, 0.0, 0.0, 0.0, 0.0, 0.0, 0.0, 0.0, 0.0, 0.0, 0.0, 0.0, 0.0, 0.0, 0.0, 0.0, 0.0, 0.0, 0.0, 0.0, 0.0, 0.0, 0.0, 0.0, 0.0, 0.0, 0.0, 0.0, 0.0, 0.0, 0.0, 0.0, 0.0, 0.0, 0.0, 0.0, 0.0, 0.0, 0.0, 0.0, 0.0, 0.0, 0.0, 0.0, 0.0, 0.0, 0.0, 0.0, 0.0, 0.0, 0.0, 0.0, 0.0, 0.0, 0.0, 0.0, 0.0, 0.0, 0.0, 0.0, 0.0, 0.0, 0.0, 0.0, 0.0, 0.0, 0.0, 0.0, 0.0, 0.0, 0.0, 0.0, 0.0, 0.0, 0.0, 0.0, 0.0, 0.0, 0.0, 0.0, 0.0, 0.0, 0.0, 0.0, 0.0, 0.0, 0.0, 0.0, 0.0, 0.0, 0.0, 0.0, 0.0, 0.0, 0.0, 0.0, 0.0, 0.0, 0.0, 0.0, 0.0, 0.0, 0.0, 0.0, 0.0, 0.0, 0.0, 0.0, 0.0, 0.0, 0.0, 0.0, 0.0, 0.0, 0.0, 0.0, 0.0, 0.0, 0.0, 0.0, 0.0, 0.0, 0.0, 0.0, 0.0, 0.0, 0.0, 0.0, 0.0, 0.0, 0.0, 0.0, 0.0, 0.0, 0.0, 0.0, 0.0, 0.0, 0.0, 0.0, 0.0, 0.0, 0.0, 0.0, 0.0, 0.0, 0.0, 0.0, 0.0, 0.0, 0.0, 0.0, 0.0, 0.0, 0.0, 0.0, 0.0, 0.0, 0.0, 0.0, 0.0, 0.0, 0.0, 0.0, 0.0, 0.0, 0.0, 0.0, 0.0, 0.0, 0.0, 0.0, 0.0, 0.0, 0.0, 0.0, 0.0, 0.0, 0.0, 0.0, 0.0, 0.0, 0.0, 0.0, 0.0, 0.0, 0.0, 0.0, 0.0, 0.0, 0.0, 0.0, 0.0, 0.0, 0.0, 0.0, 0.0, 0.0, 0.0, 0.0, 0.0, 0.0, 0.0, 0.0, 0.0, 0.0, 0.0, 0.0, 0.0, 0.0, 0.0, 0.0, 0.0, 0.0, 0.0, 0.0, 0.0, 0.0, 0.0, 0.0, 0.0, 0.0, 0.0, 0.0, 0.0, 0.0, 0.0, 0.0, 0.0, 0.0, 0.0, 0.0, 0.0, 0.0, 0.0, 0.0, 0.0, 0.0, 0.0, 0.0, 0.0, 0.0, 0.0, 0.0, 0.0, 0.0, 0.0, 0.0, 0.0, 0.0, 0.0, 0.0, 0.0, 0.0, 0.0, 0.0, 0.0, 0.0, 0.0, 0.0, 0.0, 0.0, 0.0, 0.0, 0.0, 0.0, 0.0, 0.0, 0.0, 0.0, 0.0, 0.0, 0.0, 0.0, 0.0, 0.0, 0.0, 0.0, 0.0, 0.0, 0.0, 0.0, 0.0, 0.0, 0.0, 0.0, 0.0, 0.0, 0.0, 0.0, 0.0, 0.0, 0.0, 0.0, 0.0, 0.0, 0.0, 0.0, 0.0, 0.0, 0.0, 0.0, 0.0, 0.0, 0.0, 0.0, 0.0, 0.0, 0.0, 0.0, 0.0, 0.0, 0.0, 0.0, 0.0, 0.0, 0.0, 0.0, 0.0, 0.0, 0.0, 0.0, 0.0, 0.0, 0.0, 0.0, 0.0, 0.0, 0.0, 0.0, 0.0, 0.0, 0.0, 0.0, 0.0, 0.0, 0.0, 0.0, 0.0, 0.0, 0.0, 0.0, 0.0, 0.0, 0.0, 0.0, 0.0, 0.0, 0.0, 0.0, 0.0, 0.0, 0.0, 0.0, 0.0, 0.0, 0.0, 0.0, 0.0, 0.0, 0.0, 0.0, 0.0, 0.0, 0.0, 0.0, 0.0, 0.0, 0.0, 0.0, 0.0, 0.0, 0.0, 0.0, 0.0, 0.0, 0.0, 0.0, 0.0, 0.0, 0.0, 0.0, 0.0, 0.0, 0.0, 0.0, 0.0, 0.0, 0.0, 0.0, 0.0, 0.0, 0.0, 0.0, 0.0, 0.0, 0.0, 0.0, 0.0, 0.0, 0.0, 0.0, 0.0, 0.0, 0.0, 0.0, 0.0, 0.0, 0.0, 0.0, 0.0, 0.0, 0.0, 0.0, 0.0, 0.0, 0.0, 0.0, 0.0, 0.0, 0.0, 0.0, 0.0, 0.0, 0.0, 0.0, 0.0, 0.0, 0.0, 0.0, 0.0, 0.0, 0.0, 0.0, 0.0, 0.0, 0.0, 0.0, 0.0, 0.0, 0.0, 0.0, 0.0, 0.0, 0.0, 0.0, 0.0, 0.0, 0.0, 0.0, 0.0, 0.0, 0.0, 0.0, 0.0, 0.0, 0.0, 0.0, 0.0, 0.0, 0.0, 0.0, 0.0, 0.0, 0.0, 0.0, 0.0, 0.0, 0.0, 0.0, 0.0, 0.0, 0.0, 0.0, 0.0, 0.0, 0.0, 0.0, 0.0, 0.0, 0.0, 0.0, 0.0, 0.0, 0.0, 0.0, 0.0, 0.0, 0.0, 0.0, 0.0, 0.0, 0.0, 0.0, 0.0, 0.0, 0.0, 0.0, 0.0, 0.0, 0.0, 0.0, 0.0, 0.0, 0.0, 0.0, 0.0, 0.0, 0.0, 0.0, 0.0, 0.0, 0.0, 0.0, 0.0, 0.0, 0.0, 0.0, 0.0, 0.0, 0.0, 0.0, 0.0, 0.0, 0.0, 0.0, 0.0, 0.0, 0.0, 0.0, 0.0, 0.0, 0.0, 0.0, 0.0, 0.0, 0.0, 0.0, 0.0, 0.0, 0.0, 0.0, 0.0, 0.0, 0.0, 0.0, 0.0, 0.0, 0.0, 0.0, 0.0, 0.0, 0.0, 0.0, 0.0, 0.0, 0.0, 0.0, 0.0, 0.0, 0.0, 0.0, 0.0, 0.0, 0.0, 0.0, 0.0, 0.0, 0.0, 0.0, 0.0, 0.0, 0.0, 0.0, 0.0, 0.0, 0.0, 0.0, 0.0, 0.0, 0.0, 0.0, 0.0, 0.0, 0.0, 0.0, 0.0, 0.0, 0.0, 0.0, 0.0, 0.0, 0.0, 0.0, 0.0, 0.0, 0.0, 0.0, 0.0, 0.0, 0.0, 0.0, 0.0, 0.0, 0.0, 0.0, 0.0, 0.0, 0.0, 0.0, 0.0, 0.0, 0.0, 0.0, 0.0, 0.0, 0.0, 0.0, 0.0, 0.0, 0.0, 0.0, 0.0, 0.0, 0.0, 0.0, 0.0, 0.0, 0.0, 0.0, 0.0, 0.0, 0.0, 0.0, 0.0, 0.0, 0.0, 0.0, 0.0, 0.0, 0.0, 0.0, 0.0, 0.0, 0.0, 0.0, 0.0, 0.0, 0.0, 0.0, 0.0, 0.0, 0.0, 0.0, 0.0, 0.0, 0.0, 0.0, 0.0, 0.0, 0.0, 0.0, 0.0, 0.0, 0.0, 0.0, 0.0, 0.0, 0.0, 0.0, 0.0, 0.0, 0.0, 0.0, 0.0, 0.0, 0.0, 0.0, 0.0, 0.0, 0.0, 0.0, 0.0, 0.0, 0.0, 0.0, 0.0, 0.0, 0.0, 0.0, 0.0, 0.0, 0.0, 0.0, 0.0, 0.0, 0.0, 0.0, 0.0, 0.0, 0.0, 0.0, 0.0, 0.0, 0.0, 0.0, 0.0, 0.0, 0.0, 0.0, 0.0, 0.0, 0.0, 0.0, 0.0, 0.0, 0.0, 0.0, 0.0, 0.0, 0.0, 0.0, 0.0, 0.0, 0.0, 0.0, 0.0, 0.0, 0.0, 0.0, 0.0, 0.0, 0.0, 0.0, 0.0, 0.0, 0.0, 0.0, 0.0, 0.0, 0.0, 0.0, 0.0, 0.0, 0.0, 0.0, 0.0, 0.0, 0.0, 0.0, 0.0, 0.0, 0.0, 0.0, 0.0, 0.0, 0.0, 0.0, 0.0, 0.0, 0.0, 0.0, 0.0, 0.0, 0.0, 0.0, 0.0, 0.0, 0.0, 0.0, 0.0, 0.0, 0.0, 0.0, 0.0, 0.0, 0.0, 0.0, 0.0, 0.0, 0.0, 0.0, 0.0, 0.0, 0.0, 0.0, 0.0, 0.0, 0.0, 0.0, 0.0, 0.0, 0.0, 0.0, 0.0, 0.0, 0.0, 0.0, 0.0, 0.0, 0.0, 0.0, 0.0, 0.0, 0.0, 0.0, 0.0, 0.0, 0.0, 0.0, 0.0, 0.0, 0.0, 0.0, 0.0, 0.0, 0.0, 0.0, 0.0, 0.0, 0.0, 0.0, 0.0, 0.0, 0.0, 0.0, 0.0, 0.0, 0.0, 0.0, 0.0, 0.0, 0.0, 0.0, 0.0, 0.0, 0.0, 0.0, 0.0, 0.0, 0.0, 0.0, 0.0, 0.0, 0.0, 0.0, 0.0, 0.0, 0.0, 0.0, 0.0, 0.0, 0.0, 0.0, 0.0, 0.0, 0.0, 0.0, 0.0, 0.0, 0.0, 0.0, 0.0, 0.0, 0.0, 0.0])
me_cubo_015.materials.append(mat_materiais_007)
me_cubo_015.update()
me_cubo_015.normals_split_custom_set([tuple(v) for v in zip(*[iter([-1.0, -4.895e-07, 0.0, -1.0, -4.895e-07, 0.0, -1.0, -4.895e-07, 0.0, -1.0, -4.895e-07, 0.0, 0.0, 0.0, 1.0, 0.0, 0.0, 1.0, 0.0, 0.0, 1.0, 0.0, 0.0, 1.0, 1.0, 0.0, 0.0, 1.0, 0.0, 0.0, 1.0, 0.0, 0.0, 1.0, 0.0, 0.0, 0.0, 0.0, 1.0, 0.0, 0.0, 1.0, 0.0, 0.0, 1.0, 0.0, 0.0, 1.0, 1.0, 0.0, 0.0, 1.0, 0.0, 0.0, 1.0, 0.0, 0.0, 1.0, 0.0, 0.0, -1.0, 0.0, 0.0, -1.0, 0.0, 0.0, -1.0, 0.0, 0.0, -1.0, 0.0, 0.0, 0.0, 0.0, 1.0, 0.0, 0.0, 1.0, 0.0, 0.0, 1.0, 0.0, 0.0, 1.0, 1.0, 0.0, 0.0, 1.0, 0.0, 0.0, 1.0, 0.0, 0.0, 1.0, 0.0, 0.0, 0.0, 1.0, 0.0, 0.0, 1.0, 0.0, 0.0, 1.0, 0.0, 0.0, 1.0, 0.0, -1.0, -4.4e-07, 0.0, -1.0, -4.4e-07, 0.0, -1.0, -4.4e-07, 0.0, -1.0, -4.4e-07, 0.0, 0.0, 0.0, 1.0, 0.0, 0.0, 1.0, 0.0, 0.0, 1.0, 0.0, 0.0, 1.0, 0.0, -1.0, 0.0, 0.0, -1.0, 0.0, 0.0, -1.0, 0.0, 0.0, -1.0, 0.0, 0.0, -1.0, 0.0, 0.0, -1.0, 0.0, 0.0, -1.0, 0.0, 0.0, -1.0, 0.0, -3.902e-07, 0.0, 1.0, -3.902e-07, 0.0, 1.0, -3.902e-07, 0.0, 1.0, -3.902e-07, 0.0, 1.0, 0.0, 0.0, 1.0, 0.0, 0.0, 1.0, 0.0, 0.0, 1.0, 0.0, 0.0, 1.0, 0.0, 0.0, 1.0, 0.0, 0.0, 1.0, 0.0, 0.0, 1.0, 0.0, 0.0, 1.0, 0.0, 0.0, 1.0, 0.0, 0.0, 1.0, 0.0, 0.0, 1.0, 0.0, 0.0, 1.0, -1.0, -1.224e-07, 0.0, -1.0, -1.224e-07, 0.0, -1.0, -1.224e-07, 0.0, -1.0, -1.224e-07, 0.0, 0.0, 1.0, 0.0, 0.0, 1.0, 0.0, 0.0, 1.0, 0.0, 0.0, 1.0, 0.0, 0.0, 0.0, 1.0, 0.0, 0.0, 1.0, 0.0, 0.0, 1.0, 0.0, 0.0, 1.0, 0.0, -1.0, 0.0, 0.0, -1.0, 0.0, 0.0, -1.0, 0.0, 0.0, -1.0, 0.0, 0.0, 0.0, 1.0, 0.0, 0.0, 1.0, 0.0, 0.0, 1.0, 0.0, 0.0, 1.0, 1.0, 0.0, 0.0, 1.0, 0.0, 0.0, 1.0, 0.0, 0.0, 1.0, 0.0, 0.0, 3.902e-07, 0.0, 1.0, 3.902e-07, 0.0, 1.0, 3.902e-07, 0.0, 1.0, 3.902e-07, 0.0, 1.0, 1.0, 0.0, 0.0, 1.0, 0.0, 0.0, 1.0, 0.0, 0.0, 1.0, 0.0, 0.0, 0.0, -1.0, 0.0, 0.0, -1.0, 0.0, 0.0, -1.0, 0.0, 0.0, -1.0, 0.0, 1.0, 1.1e-07, 0.0, 1.0, 1.1e-07, 0.0, 1.0, 1.1e-07, 0.0, 1.0, 1.1e-07, 0.0, 3.902e-07, 0.0, 1.0, 3.902e-07, 0.0, 1.0, 3.902e-07, 0.0, 1.0, 3.902e-07, 0.0, 1.0, 0.0, 0.0, 1.0, 0.0, 0.0, 1.0, 0.0, 0.0, 1.0, 0.0, 0.0, 1.0, 0.0, -1.0, 0.0, 0.0, -1.0, 0.0, 0.0, -1.0, 0.0, 0.0, -1.0, 0.0, -3.902e-07, 0.0, 1.0, -3.902e-07, 0.0, 1.0, -3.902e-07, 0.0, 1.0, -3.902e-07, 0.0, 1.0, -1.0, 0.0, 0.0, -1.0, 0.0, 0.0, -1.0, 0.0, 0.0, -1.0, 0.0, 0.0, 0.0, 0.0, 1.0, 0.0, 0.0, 1.0, 0.0, 0.0, 1.0, 0.0, 0.0, 1.0, -1.0, -1.54e-07, 0.0, -1.0, -1.54e-07, 0.0, -1.0, -1.54e-07, 0.0, -1.0, -1.54e-07, 0.0, 0.0, 0.0, 1.0, 0.0, 0.0, 1.0, 0.0, 0.0, 1.0, 0.0, 0.0, 1.0, 0.0, 0.0, 1.0, 0.0, 0.0, 1.0, 0.0, 0.0, 1.0, 0.0, 0.0, 1.0, 0.0, 0.0, 1.0, 0.0, 0.0, 1.0, 0.0, 0.0, 1.0, 0.0, 0.0, 1.0, -1.0, 0.0, 0.0, -1.0, 0.0, 0.0, -1.0, 0.0, 0.0, -1.0, 0.0, 0.0, 0.0, 1.0, 0.0, 0.0, 1.0, 0.0, 0.0, 1.0, 0.0, 0.0, 1.0, 0.0, -1.0, 0.0, 0.0, -1.0, 0.0, 0.0, -1.0, 0.0, 0.0, -1.0, 0.0, 0.0, 0.0, 0.0, 1.0, 0.0, 0.0, 1.0, 0.0, 0.0, 1.0, 0.0, 0.0, 1.0, 0.0, 0.0, 1.0, 0.0, 0.0, 1.0, 0.0, 0.0, 1.0, 0.0, 0.0, 1.0, 3.05e-07, 1.0, 0.0, 3.05e-07, 1.0, 0.0, 3.05e-07, 1.0, 0.0, 3.05e-07, 1.0, 0.0, 0.0, 0.0, 1.0, 0.0, 0.0, 1.0, 0.0, 0.0, 1.0, 0.0, 0.0, 1.0, 0.0, 0.0, 1.0, 0.0, 0.0, 1.0, 0.0, 0.0, 1.0, 0.0, 0.0, 1.0, 0.0, 0.0, 1.0, 0.0, 0.0, 1.0, 0.0, 0.0, 1.0, 0.0, 0.0, 1.0, 0.0, 0.0, 1.0, 0.0, 0.0, 1.0, 0.0, 0.0, 1.0, 0.0, 0.0, 1.0, 0.0, 0.0, 1.0, 0.0, 0.0, 1.0, 0.0, 0.0, 1.0, 0.0, 0.0, 1.0, 0.0, 1.0, 0.0, 0.0, 1.0, 0.0, 0.0, 1.0, 0.0, 0.0, 1.0, 0.0, 0.0, 0.0, 1.0, 0.0, 0.0, 1.0, 0.0, 0.0, 1.0, 0.0, 0.0, 1.0, 1.0, 3.079e-07, 0.0, 1.0, 3.079e-07, 0.0, 1.0, 3.079e-07, 0.0, 1.0, 3.079e-07, 0.0, 0.0, 0.0, 1.0, 0.0, 0.0, 1.0, 0.0, 0.0, 1.0, 0.0, 0.0, 1.0, 3.813e-08, 1.0, 0.0, 3.813e-08, 1.0, 0.0, 3.813e-08, 1.0, 0.0, 3.813e-08, 1.0, 0.0, 0.0, 0.0, 1.0, 0.0, 0.0, 1.0, 0.0, 0.0, 1.0, 0.0, 0.0, 1.0, 0.0, 0.0, 1.0, 0.0, 0.0, 1.0, 0.0, 0.0, 1.0, 0.0, 0.0, 1.0, -3.813e-08, -1.0, 0.0, -3.813e-08, -1.0, 0.0, -3.813e-08, -1.0, 0.0, -3.813e-08, -1.0, 0.0, 1.0, 0.0, 0.0, 1.0, 0.0, 0.0, 1.0, 0.0, 0.0, 1.0, 0.0, 0.0, -3.902e-07, 0.0, 1.0, -3.902e-07, 0.0, 1.0, -3.902e-07, 0.0, 1.0, -3.902e-07, 0.0, 1.0, -3.05e-07, -1.0, 0.0, -3.05e-07, -1.0, 0.0, -3.05e-07, -1.0, 0.0, -3.05e-07, -1.0, 0.0, -1.0, 0.0, 0.0, -1.0, 0.0, 0.0, -1.0, 0.0, 0.0, -1.0, 0.0, 0.0, 0.0, 0.0, 1.0, 0.0, 0.0, 1.0, 0.0, 0.0, 1.0, 0.0, 0.0, 1.0, 0.0, 0.0, 1.0, 0.0, 0.0, 1.0, 0.0, 0.0, 1.0, 0.0, 0.0, 1.0, 0.0, -1.0, 0.0, 0.0, -1.0, 0.0, 0.0, -1.0, 0.0, 0.0, -1.0, 0.0, 0.0, 1.0, 1.265e-07, 0.0, 1.0, 1.265e-07, 0.0, 1.0, 1.265e-07, 0.0, 1.0, 1.265e-07, 0.0, 1.0, 1.265e-07, 0.0, 1.0, 1.265e-07, 0.0, 1.0, 1.265e-07, 0.0, 1.0, 1.265e-07, 0.0, 1.0, 1.265e-07, 0.0, 1.0, 1.265e-07, 0.0, 1.0, 1.265e-07, 1.0, 1.446e-07, 4.309e-15, 1.0, 1.446e-07, 4.309e-15, 1.0, 1.446e-07, 4.309e-15, 1.0, 1.446e-07, 4.309e-15, 1.0, 1.446e-07, 4.309e-15, 1.0, 1.446e-07, 4.309e-15, 1.0, 1.446e-07, 4.309e-15, 1.0, 1.446e-07, 4.309e-15, 1.0, 1.446e-07, 4.309e-15, 1.0, 1.446e-07, 4.309e-15, 1.0, 1.446e-07, 4.309e-15, 0.0, -1.0, -9.038e-09, 0.0, -1.0, -9.038e-09, 0.0, -1.0, -9.038e-09, 0.0, -1.0, -9.038e-09, 0.0, -1.0, -9.038e-09, 0.0, -1.0, -9.038e-09, 0.0, -1.0, -9.038e-09, 0.0, -1.0, -9.038e-09, 0.0, -1.0, -9.038e-09, 0.0, -1.0, -9.038e-09, 0.0, -1.0, -9.038e-09, -1.0, -1.085e-07, -3.532e-09, -1.0, -1.085e-07, -3.532e-09, -1.0, -1.085e-07, -3.532e-09, -1.0, -1.085e-07, -3.532e-09, -1.0, -1.085e-07, -3.532e-09, -1.0, -1.085e-07, -3.532e-09, -1.0, -1.085e-07, -3.532e-09, -1.0, -1.085e-07, -3.532e-09, -1.0, -1.085e-07, -3.532e-09, -1.0, -1.085e-07, -3.532e-09, -1.0, -1.085e-07, -3.532e-09, 0.0, 0.0, -1.0, 0.0, 0.0, -1.0, 0.0, 0.0, -1.0, 0.0, 0.0, -1.0, -3.813e-08, -1.0, 0.0, -3.813e-08, -1.0, 0.0, -3.813e-08, -1.0, 0.0, -3.813e-08, -1.0, 0.0, 0.0, 0.0, 1.0, 0.0, 0.0, 1.0, 0.0, 0.0, 1.0, 0.0, 0.0, 1.0, 0.0, 0.0, 1.0, 0.0, 0.0, 1.0, 0.0, 0.0, 1.0, 0.0, 0.0, 1.0, 0.0, 0.0, 1.0, 0.0, 0.0, 1.0, 0.0, 0.0, 1.0, 0.0, 0.0, 1.0, 0.0, 0.0, 1.0, 0.0, 0.0, 1.0, 0.0, 0.0, 1.0, 0.0, 0.0, 1.0, 0.0, 0.0, 1.0, 0.0, 0.0, 1.0, 0.0, 0.0, 1.0, 0.0, 0.0, 1.0, 0.0, 0.0, 1.0, 0.0, 0.0, 1.0, 0.0, 0.0, 1.0, 0.0, 0.0, 1.0, 0.0, 0.0, 1.0, 0.0, 0.0, 1.0, 0.0, 0.0, 1.0, 0.0, 0.0, 1.0, 0.0, 0.0, 1.0, 0.0, 0.0, 1.0, 0.0, 0.0, 1.0, 0.0, 0.0, 1.0, 3.902e-07, 0.0, 1.0, 3.902e-07, 0.0, 1.0, 3.902e-07, 0.0, 1.0, 3.902e-07, 0.0, 1.0, 0.0, 0.0, 1.0, 0.0, 0.0, 1.0, 0.0, 0.0, 1.0, 0.0, 0.0, 1.0, 0.0, 0.0, 1.0, 0.0, 0.0, 1.0, 0.0, 0.0, 1.0, 0.0, 0.0, 1.0, 0.0, 0.0, 1.0, 0.0, 0.0, 1.0, 0.0, 0.0, 1.0, 0.0, 0.0, 1.0, 0.0, 0.0, 1.0, 0.0, 0.0, 1.0, 0.0, 0.0, 1.0, 0.0, 0.0, 1.0, -3.902e-07, 0.0, 1.0, -3.902e-07, 0.0, 1.0, -3.902e-07, 0.0, 1.0, -3.902e-07, 0.0, 1.0, -1.0, -1.525e-07, 0.0, -1.0, -1.525e-07, 0.0, -1.0, -1.525e-07, 0.0, -1.0, -1.525e-07, 0.0, 0.0, -1.0, 0.0, 0.0, -1.0, 0.0, 0.0, -1.0, 0.0, 0.0, -1.0, 0.0, 0.0, -1.0, 0.0, 0.0, -1.0, 0.0, 0.0, -1.0, 0.0, 0.0, -1.0, 0.0, 1.0, 7.625e-08, 0.0, 1.0, 7.625e-08, 0.0, 1.0, 7.625e-08, 0.0, 1.0, 7.625e-08, 0.0, -1.0, 0.0, 0.0, -1.0, 0.0, 0.0, -1.0, 0.0, 0.0, -1.0, 0.0, 0.0, 1.0, 4.895e-07, 0.0, 1.0, 4.895e-07, 0.0, 1.0, 4.895e-07, 0.0, 1.0, 4.895e-07, 0.0, 0.0, -1.0, 0.0, 0.0, -1.0, 0.0, 0.0, -1.0, 0.0, 0.0, -1.0, 0.0, -1.0, 0.0, 0.0, -1.0, 0.0, 0.0, -1.0, 0.0, 0.0, -1.0, 0.0, 0.0, -1.0, -1.224e-07, 0.0, -1.0, -1.224e-07, 0.0, -1.0, -1.224e-07, 0.0, -1.0, -1.224e-07, 0.0, 0.0, 1.0, 0.0, 0.0, 1.0, 0.0, 0.0, 1.0, 0.0, 0.0, 1.0, 0.0, 1.0, 1.836e-07, 0.0, 1.0, 1.836e-07, 0.0, 1.0, 1.836e-07, 0.0, 1.0, 1.836e-07, 0.0, 0.0, 1.0, 0.0, 0.0, 1.0, 0.0, 0.0, 1.0, 0.0, 0.0, 1.0, 0.0, 0.0, -1.0, 0.0, 0.0, -1.0, 0.0, 0.0, -1.0, 0.0, 0.0, -1.0, 0.0, -1.0, 0.0, 0.0, -1.0, 0.0, 0.0, -1.0, 0.0, 0.0, -1.0, 0.0, 0.0, 1.0, 0.0, 0.0, 1.0, 0.0, 0.0, 1.0, 0.0, 0.0, 1.0, 0.0, 0.0, 1.0, 1.224e-07, 0.0, 1.0, 1.224e-07, 0.0, 1.0, 1.224e-07, 0.0, 1.0, 1.224e-07, 0.0, 0.0, 1.0, 0.0, 0.0, 1.0, 0.0, 0.0, 1.0, 0.0, 0.0, 1.0, 0.0, -1.0, -2.447e-07, 0.0, -1.0, -2.447e-07, 0.0, -1.0, -2.447e-07, 0.0, -1.0, -2.447e-07, 0.0, -1.0, -4.895e-07, 0.0, -1.0, -4.895e-07, 0.0, -1.0, -4.895e-07, 0.0, -1.0, -4.895e-07, 0.0, 0.0, 1.0, 0.0, 0.0, 1.0, 0.0, 0.0, 1.0, 0.0, 0.0, 1.0, 0.0, -1.0, -1.224e-07, 0.0, -1.0, -1.224e-07, 0.0, -1.0, -1.224e-07, 0.0, -1.0, -1.224e-07, 0.0, 0.0, -1.0, 0.0, 0.0, -1.0, 0.0, 0.0, -1.0, 0.0, 0.0, -1.0, 0.0, -1.0, -2.447e-07, 0.0, -1.0, -2.447e-07, 0.0, -1.0, -2.447e-07, 0.0, -1.0, -2.447e-07, 0.0, 0.0, -1.0, 0.0, 0.0, -1.0, 0.0, 0.0, -1.0, 0.0, 0.0, -1.0, 0.0, 1.0, 0.0, 0.0, 1.0, 0.0, 0.0, 1.0, 0.0, 0.0, 1.0, 0.0, 0.0, 0.0, -1.0, 0.0, 0.0, -1.0, 0.0, 0.0, -1.0, 0.0, 0.0, -1.0, 0.0, 0.0, 1.0, 0.0, 0.0, 1.0, 0.0, 0.0, 1.0, 0.0, 0.0, 1.0, 0.0, -1.525e-07, -1.0, 0.0, -1.525e-07, -1.0, 0.0, -1.525e-07, -1.0, 0.0, -1.525e-07, -1.0, 0.0, -1.0, 0.0, 0.0, -1.0, 0.0, 0.0, -1.0, 0.0, 0.0, -1.0, 0.0, 0.0, 1.0, 0.0, 0.0, 1.0, 0.0, 0.0, 1.0, 0.0, 0.0, 1.0, 0.0, 0.0, 0.0, 1.0, 0.0, 0.0, 1.0, 0.0, 0.0, 1.0, 0.0, 0.0, 1.0, 0.0, 1.0, 2.447e-07, 0.0, 1.0, 2.447e-07, 0.0, 1.0, 2.447e-07, 0.0, 1.0, 2.447e-07, 0.0, 0.0, 1.0, 0.0, 0.0, 1.0, 0.0, 0.0, 1.0, 0.0, 0.0, 1.0, 0.0, 3.813e-08, 1.0, 0.0, 3.813e-08, 1.0, 0.0, 3.813e-08, 1.0, 0.0, 3.813e-08, 1.0, 0.0, 0.0, -1.0, 0.0, 0.0, -1.0, 0.0, 0.0, -1.0, 0.0, 0.0, -1.0, 0.0, 0.0, 1.0, 0.0, 0.0, 1.0, 0.0, 0.0, 1.0, 0.0, 0.0, 1.0, 0.0, -3.813e-08, -1.0, 0.0, -3.813e-08, -1.0, 0.0, -3.813e-08, -1.0, 0.0, -3.813e-08, -1.0, 0.0, 0.0, 1.0, 0.0, 0.0, 1.0, 0.0, 0.0, 1.0, 0.0, 0.0, 1.0, 0.0, 0.0, 1.0, 0.0, 0.0, 1.0, 0.0, 0.0, 1.0, 0.0, 0.0, 1.0, 0.0, 1.0, 1.224e-07, 0.0, 1.0, 1.224e-07, 0.0, 1.0, 1.224e-07, 0.0, 1.0, 1.224e-07, 0.0, 1.0, 2.447e-07, 0.0, 1.0, 2.447e-07, 0.0, 1.0, 2.447e-07, 0.0, 1.0, 2.447e-07, 0.0, 0.0, -1.0, 0.0, 0.0, -1.0, 0.0, 0.0, -1.0, 0.0, 0.0, -1.0, 0.0, 0.0, 0.0, 1.0, 0.0, 0.0, 1.0, 0.0, 0.0, 1.0, 0.0, 0.0, 1.0, 0.0, 0.0, 1.0, 0.0, 0.0, 1.0, 0.0, 0.0, 1.0, 0.0, 0.0, 1.0, 0.0, 0.0, 1.0, 0.0, 0.0, 1.0, 0.0, 0.0, 1.0, 0.0, 0.0, 1.0, 0.0, 0.0, 1.0, 0.0, 0.0, 1.0, 0.0, 0.0, 1.0, 0.0, 0.0, 1.0, 3.902e-07, 0.0, 1.0, 3.902e-07, 0.0, 1.0, 3.902e-07, 0.0, 1.0, 3.902e-07, 0.0, 1.0, 0.0, 0.0, 1.0, 0.0, 0.0, 1.0, 0.0, 0.0, 1.0, 0.0, 0.0, 1.0, 0.0, 0.0, 1.0, 0.0, 0.0, 1.0, 0.0, 0.0, 1.0, 0.0, 0.0, 1.0, 0.0, 0.0, 1.0, 0.0, 0.0, 1.0, 0.0, 0.0, 1.0, 0.0, 0.0, 1.0, 0.0, 0.0, 1.0, 0.0, 0.0, 1.0, 0.0, 0.0, 1.0, 0.0, 0.0, 1.0, 0.0, 0.0, 1.0, 0.0, 0.0, 1.0, 0.0, 0.0, 1.0, 0.0, 0.0, 1.0, 0.0, 0.0, 1.0, 0.0, 0.0, 1.0, 0.0, 0.0, 1.0, 0.0, 0.0, 1.0, 0.0, 0.0, 1.0, 0.0, 0.0, 1.0, 0.0, 0.0, 1.0, 0.0, 0.0, 1.0, 0.0, 0.0, 1.0, 0.0, 0.0, 1.0, 0.0, 0.0, 1.0, 0.0, 0.0, 1.0, 3.902e-07, 0.0, 1.0, 3.902e-07, 0.0, 1.0, 3.902e-07, 0.0, 1.0, 3.902e-07, 0.0, 1.0, 1.0, 1.525e-07, 0.0, 1.0, 1.525e-07, 0.0, 1.0, 1.525e-07, 0.0, 1.0, 1.525e-07, 0.0, -1.0, -4.4e-07, 0.0, -1.0, -4.4e-07, 0.0, -1.0, -4.4e-07, 0.0, -1.0, -4.4e-07, 0.0, 0.0, 1.0, 0.0, 0.0, 1.0, 0.0, 0.0, 1.0, 0.0, 0.0, 1.0, 0.0, -1.0, -4.4e-07, 0.0, -1.0, -4.4e-07, 0.0, -1.0, -4.4e-07, 0.0, -1.0, -4.4e-07, 0.0, 0.0, 1.0, 0.0, 0.0, 1.0, 0.0, 0.0, 1.0, 0.0, 0.0, 1.0, 0.0, 0.0, 1.0, 0.0, 0.0, 1.0, 0.0, 0.0, 1.0, 0.0, 0.0, 1.0, 0.0, -1.0, -7.625e-08, 0.0, -1.0, -7.625e-08, 0.0, -1.0, -7.625e-08, 0.0, -1.0, -7.625e-08, 0.0, 0.0, 1.0, 0.0, 0.0, 1.0, 0.0, 0.0, 1.0, 0.0, 0.0, 1.0, 0.0, 1.0, 0.0, 0.0, 1.0, 0.0, 0.0, 1.0, 0.0, 0.0, 1.0, 0.0, 0.0, 1.0, 4.4e-07, 0.0, 1.0, 4.4e-07, 0.0, 1.0, 4.4e-07, 0.0, 1.0, 4.4e-07, 0.0, 1.0, 1.1e-07, 0.0, 1.0, 1.1e-07, 0.0, 1.0, 1.1e-07, 0.0, 1.0, 1.1e-07, 0.0, 1.0, 4.4e-07, 0.0, 1.0, 4.4e-07, 0.0, 1.0, 4.4e-07, 0.0, 1.0, 4.4e-07, 0.0, 0.0, -1.0, 0.0, 0.0, -1.0, 0.0, 0.0, -1.0, 0.0, 0.0, -1.0, 0.0, 0.0, 1.0, 0.0, 0.0, 1.0, 0.0, 0.0, 1.0, 0.0, 0.0, 1.0, 0.0, -1.0, -1.1e-07, 0.0, -1.0, -1.1e-07, 0.0, -1.0, -1.1e-07, 0.0, -1.0, -1.1e-07, 0.0, 0.0, -1.0, 0.0, 0.0, -1.0, 0.0, 0.0, -1.0, 0.0, 0.0, -1.0, 0.0, -1.0, -4.4e-07, 0.0, -1.0, -4.4e-07, 0.0, -1.0, -4.4e-07, 0.0, -1.0, -4.4e-07, 0.0, 1.0, 2.2e-07, 0.0, 1.0, 2.2e-07, 0.0, 1.0, 2.2e-07, 0.0, 1.0, 2.2e-07, 0.0, 0.0, 1.0, 0.0, 0.0, 1.0, 0.0, 0.0, 1.0, 0.0, 0.0, 1.0, 0.0, 1.0, 0.0, 0.0, 1.0, 0.0, 0.0, 1.0, 0.0, 0.0, 1.0, 0.0, 0.0, -1.0, -2.2e-07, 0.0, -1.0, -2.2e-07, 0.0, -1.0, -2.2e-07, 0.0, -1.0, -2.2e-07, 0.0, 1.0, 4.4e-07, 0.0, 1.0, 4.4e-07, 0.0, 1.0, 4.4e-07, 0.0, 1.0, 4.4e-07, 0.0, 0.0, -1.0, 0.0, 0.0, -1.0, 0.0, 0.0, -1.0, 0.0, 0.0, -1.0, 0.0, 0.0, -1.0, 0.0, 0.0, -1.0, 0.0, 0.0, -1.0, 0.0, 0.0, -1.0, 0.0, 1.0, 0.0, 0.0, 1.0, 0.0, 0.0, 1.0, 0.0, 0.0, 1.0, 0.0, 0.0, 1.0, 2.2e-07, 0.0, 1.0, 2.2e-07, 0.0, 1.0, 2.2e-07, 0.0, 1.0, 2.2e-07, 0.0, 0.0, -1.0, 0.0, 0.0, -1.0, 0.0, 0.0, -1.0, 0.0, 0.0, -1.0, 0.0, -1.0, 0.0, 0.0, -1.0, 0.0, 0.0, -1.0, 0.0, 0.0, -1.0, 0.0, 0.0, 0.0, 1.0, 0.0, 0.0, 1.0, 0.0, 0.0, 1.0, 0.0, 0.0, 1.0, 0.0, 1.525e-07, 1.0, 0.0, 1.525e-07, 1.0, 0.0, 1.525e-07, 1.0, 0.0, 1.525e-07, 1.0, 0.0, 0.0, -1.0, 0.0, 0.0, -1.0, 0.0, 0.0, -1.0, 0.0, 0.0, -1.0, 0.0, -1.0, 0.0, 0.0, -1.0, 0.0, 0.0, -1.0, 0.0, 0.0, -1.0, 0.0, 0.0, 0.0, -1.0, 0.0, 0.0, -1.0, 0.0, 0.0, -1.0, 0.0, 0.0, -1.0, 0.0, -3.813e-08, -1.0, 0.0, -3.813e-08, -1.0, 0.0, -3.813e-08, -1.0, 0.0, -3.813e-08, -1.0, 0.0, 0.0, 1.0, 0.0, 0.0, 1.0, 0.0, 0.0, 1.0, 0.0, 0.0, 1.0, 0.0, 1.0, 4.4e-07, 0.0, 1.0, 4.4e-07, 0.0, 1.0, 4.4e-07, 0.0, 1.0, 4.4e-07, 0.0, 1.0, 0.0, 0.0, 1.0, 0.0, 0.0, 1.0, 0.0, 0.0, 1.0, 0.0, 0.0, 3.813e-08, 1.0, 0.0, 3.813e-08, 1.0, 0.0, 3.813e-08, 1.0, 0.0, 3.813e-08, 1.0, 0.0, 0.0, -1.0, 0.0, 0.0, -1.0, 0.0, 0.0, -1.0, 0.0, 0.0, -1.0, 0.0, -1.0, -1.1e-07, 0.0, -1.0, -1.1e-07, 0.0, -1.0, -1.1e-07, 0.0, -1.0, -1.1e-07, 0.0, -1.0, -2.2e-07, 0.0, -1.0, -2.2e-07, 0.0, -1.0, -2.2e-07, 0.0, -1.0, -2.2e-07, 0.0, 0.0, 1.0, 0.0, 0.0, 1.0, 0.0, 0.0, 1.0, 0.0, 0.0, 1.0, 0.0, 0.0, 0.0, 1.0, 0.0, 0.0, 1.0, 0.0, 0.0, 1.0, 0.0, 0.0, 1.0, 3.902e-07, 0.0, 1.0, 3.902e-07, 0.0, 1.0, 3.902e-07, 0.0, 1.0, 3.902e-07, 0.0, 1.0, 3.902e-07, 0.0, 1.0, 3.902e-07, 0.0, 1.0, 3.902e-07, 0.0, 1.0, 3.902e-07, 0.0, 1.0, 0.0, 0.0, 1.0, 0.0, 0.0, 1.0, 0.0, 0.0, 1.0, 0.0, 0.0, 1.0, 0.0, 1.0, 0.0, 0.0, 1.0, 0.0, 0.0, 1.0, 0.0, 0.0, 1.0, 0.0, -3.813e-08, -1.0, 0.0, -3.813e-08, -1.0, 0.0, -3.813e-08, -1.0, 0.0, -3.813e-08, -1.0, 0.0, -1.0, -1.54e-07, 0.0, -1.0, -1.54e-07, 0.0, -1.0, -1.54e-07, 0.0, -1.0, -1.54e-07, 0.0, 0.0, 1.0, 0.0, 0.0, 1.0, 0.0, 0.0, 1.0, 0.0, 0.0, 1.0, 0.0, 0.0, 1.0, 0.0, 0.0, 1.0, 0.0, 0.0, 1.0, 0.0, 0.0, 1.0, 0.0, 1.0, 0.0, 0.0, 1.0, 0.0, 0.0, 1.0, 0.0, 0.0, 1.0, 0.0, 0.0, 0.0, -1.0, 0.0, 0.0, -1.0, 0.0, 0.0, -1.0, 0.0, 0.0, -1.0, 0.0, -1.0, 0.0, 0.0, -1.0, 0.0, 0.0, -1.0, 0.0, 0.0, -1.0, 0.0, 0.0, 0.0, 0.0, -1.0, 0.0, 0.0, -1.0, 0.0, 0.0, -1.0, 0.0, 0.0, -1.0, 0.0, 0.0, 1.0, 0.0, 0.0, 1.0, 0.0, 0.0, 1.0, 0.0, 0.0, 1.0])] * 3)])

# ---- objects
ob_kallanka = bpy.data.objects.new('kallanka', me_cubo_015)
ob_prop_garrisoned = bpy.data.objects.new('prop-garrisoned', None)
ob_prop_projectile = bpy.data.objects.new('prop-projectile', None)
ob_prop_flag = bpy.data.objects.new('prop_flag', None)
ob_prop_st_2 = bpy.data.objects.new('prop_st_2', None)
ob_prop_st_1 = bpy.data.objects.new('prop_st_1', None)

# ---- transforms, parenting, visibility, modifiers, constraints
ob_kallanka.location = (-9.537e-07, 0.0, 0.0)
ob_kallanka.rotation_euler = (0.0, -0.0, 1.571)
ob_kallanka.scale = (1.0, 1.0, 1.102)
ob_prop_garrisoned.parent = ob_kallanka
ob_prop_garrisoned.location = (5.361, -1.188e-06, 12.9)
ob_prop_garrisoned.rotation_euler = (0.0, 0.0, -1.571)
ob_prop_garrisoned.scale = (1.0, 1.0, 0.9078)
ob_prop_projectile.parent = ob_kallanka
ob_prop_projectile.location = (5.361, -1.188e-06, 9.918)
ob_prop_projectile.rotation_euler = (0.0, 0.0, -1.571)
ob_prop_projectile.scale = (1.0, 1.0, 0.9078)
ob_prop_flag.parent = ob_kallanka
ob_prop_flag.location = (5.361, -1.188e-06, 12.64)
ob_prop_flag.rotation_euler = (0.0, 0.0, -1.571)
ob_prop_flag.scale = (1.0, 1.0, 0.9078)
ob_prop_st_2.parent = ob_kallanka
ob_prop_st_2.location = (-13.05, 10.35, -0.07398)
ob_prop_st_2.rotation_euler = (0.0, 0.0, -1.571)
ob_prop_st_2.scale = (1.0, 1.0, 0.9078)
ob_prop_st_1.parent = ob_kallanka
ob_prop_st_1.location = (-13.05, -10.35, -0.07398)
ob_prop_st_1.rotation_euler = (0.0, 0.0, -1.571)
ob_prop_st_1.scale = (1.0, 1.0, 0.9078)

# ---- collection membership
col_collection.objects.link(ob_kallanka)
col_collection.objects.link(ob_prop_garrisoned)
col_collection.objects.link(ob_prop_projectile)
col_collection.objects.link(ob_prop_flag)
col_collection.objects.link(ob_prop_st_2)
col_collection.objects.link(ob_prop_st_1)

# ---- scene / render settings (as saved in the file)
scene.frame_start = 1; scene.frame_end = 250; scene.frame_set(1)
scene.render.engine = 'BLENDER_EEVEE_NEXT'
bpy.context.view_layer.update()

# ---- added for rendering (the .blend has no active camera and no usable light): camera, sun
cam_auto = bpy.data.cameras.new('AutoCamera')
cam_auto.lens = 50.0
cam_auto.sensor_width = 36.0
cam_auto.clip_end = 1000.0
ob_auto_camera = bpy.data.objects.new('AutoCamera', cam_auto)
scene.collection.objects.link(ob_auto_camera)
ob_auto_camera.location = (37.5659, -46.2806, 42.0807)
ob_auto_camera.rotation_euler = (1.09748, -7.21219e-08, 0.694738)
scene.camera = ob_auto_camera
light_auto_sun = bpy.data.lights.new('AutoSun', 'SUN')
light_auto_sun.energy = 3.0
light_auto_sun.angle = 0.0523599
ob_auto_sun = bpy.data.objects.new('AutoSun', light_auto_sun)
scene.collection.objects.link(ob_auto_sun)
ob_auto_sun.rotation_euler = (0.872665, 0.174533, 0.523599)
bpy.context.view_layer.update()
